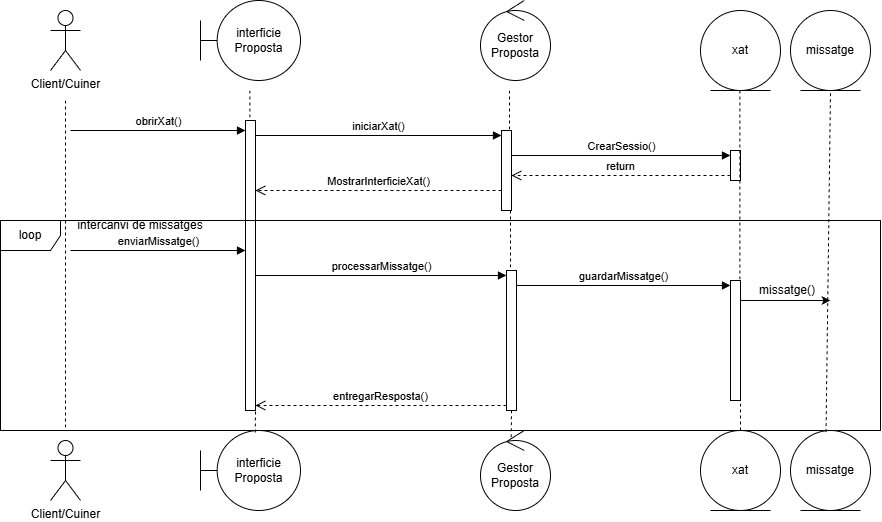

The diagram above was exported from draw.io. Its source (the exported page's mxGraphModel, read from the mxfile embedded in the PNG):
<mxGraphModel dx="1269" dy="828" grid="1" gridSize="10" guides="1" tooltips="1" connect="1" arrows="1" fold="1" page="1" pageScale="1" pageWidth="827" pageHeight="1169" math="0" shadow="0">
  <root>
    <mxCell id="0" />
    <mxCell id="1" parent="0" />
    <mxCell id="43Z9NCTiecDJDi4GHcWN-2" parent="1" style="shape=umlActor;verticalLabelPosition=bottom;verticalAlign=top;html=1;" value="Client/Cuiner" vertex="1">
      <mxGeometry height="60" width="30" x="60" y="10" as="geometry" />
    </mxCell>
    <mxCell id="43Z9NCTiecDJDi4GHcWN-3" parent="1" style="shape=umlActor;verticalLabelPosition=bottom;verticalAlign=top;html=1;" value="Client/Cuiner" vertex="1">
      <mxGeometry height="60" width="30" x="60" y="440" as="geometry" />
    </mxCell>
    <mxCell id="43Z9NCTiecDJDi4GHcWN-4" parent="1" style="shape=umlBoundary;whiteSpace=wrap;html=1;" value="interficie Proposta" vertex="1">
      <mxGeometry height="80" width="100" x="210" as="geometry" />
    </mxCell>
    <mxCell id="43Z9NCTiecDJDi4GHcWN-5" parent="1" style="shape=umlBoundary;whiteSpace=wrap;html=1;" value="&lt;div&gt;interficie Proposta&lt;/div&gt;" vertex="1">
      <mxGeometry height="80" width="100" x="210" y="430" as="geometry" />
    </mxCell>
    <mxCell id="43Z9NCTiecDJDi4GHcWN-6" parent="1" style="ellipse;shape=umlControl;whiteSpace=wrap;html=1;" value="Gestor&lt;div&gt;Proposta&lt;/div&gt;" vertex="1">
      <mxGeometry height="80" width="70" x="490" as="geometry" />
    </mxCell>
    <mxCell id="43Z9NCTiecDJDi4GHcWN-7" parent="1" style="ellipse;shape=umlControl;whiteSpace=wrap;html=1;" value="Gestor&lt;div&gt;Proposta&lt;/div&gt;" vertex="1">
      <mxGeometry height="80" width="70" x="490" y="430" as="geometry" />
    </mxCell>
    <mxCell id="43Z9NCTiecDJDi4GHcWN-8" parent="1" style="ellipse;shape=umlEntity;whiteSpace=wrap;html=1;" value="xat" vertex="1">
      <mxGeometry height="80" width="80" x="710" y="10" as="geometry" />
    </mxCell>
    <mxCell id="43Z9NCTiecDJDi4GHcWN-9" parent="1" style="ellipse;shape=umlEntity;whiteSpace=wrap;html=1;" value="xat" vertex="1">
      <mxGeometry height="80" width="80" x="710" y="430" as="geometry" />
    </mxCell>
    <mxCell id="43Z9NCTiecDJDi4GHcWN-10" edge="1" parent="1" style="edgeStyle=none;rounded=0;orthogonalLoop=1;jettySize=auto;html=1;endArrow=none;endFill=0;dashed=1;">
      <mxGeometry relative="1" as="geometry">
        <mxPoint x="75" y="100" as="sourcePoint" />
        <mxPoint x="75" y="430" as="targetPoint" />
      </mxGeometry>
    </mxCell>
    <mxCell id="43Z9NCTiecDJDi4GHcWN-11" edge="1" parent="1" source="43Z9NCTiecDJDi4GHcWN-15" style="edgeStyle=none;rounded=0;orthogonalLoop=1;jettySize=auto;html=1;endArrow=none;endFill=0;dashed=1;">
      <mxGeometry relative="1" as="geometry">
        <mxPoint x="259.40999999999997" y="90" as="sourcePoint" />
        <mxPoint x="259.40999999999997" y="410" as="targetPoint" />
      </mxGeometry>
    </mxCell>
    <mxCell id="43Z9NCTiecDJDi4GHcWN-12" edge="1" parent="1" style="edgeStyle=none;rounded=0;orthogonalLoop=1;jettySize=auto;html=1;endArrow=none;endFill=0;dashed=1;">
      <mxGeometry relative="1" as="geometry">
        <mxPoint x="519" y="410" as="sourcePoint" />
        <mxPoint x="519" y="410" as="targetPoint" />
      </mxGeometry>
    </mxCell>
    <mxCell id="43Z9NCTiecDJDi4GHcWN-14" edge="1" parent="1" style="edgeStyle=none;rounded=0;orthogonalLoop=1;jettySize=auto;html=1;endArrow=none;endFill=0;dashed=1;" target="43Z9NCTiecDJDi4GHcWN-15" value="">
      <mxGeometry relative="1" as="geometry">
        <mxPoint x="259.40999999999997" y="90" as="sourcePoint" />
        <mxPoint x="259.40999999999997" y="410" as="targetPoint" />
      </mxGeometry>
    </mxCell>
    <mxCell id="43Z9NCTiecDJDi4GHcWN-15" parent="1" style="html=1;points=[[0,0,0,0,5],[0,1,0,0,-5],[1,0,0,0,5],[1,1,0,0,-5]];perimeter=orthogonalPerimeter;outlineConnect=0;targetShapes=umlLifeline;portConstraint=eastwest;newEdgeStyle={&quot;curved&quot;:0,&quot;rounded&quot;:0};" value="" vertex="1">
      <mxGeometry height="290" width="10" x="255" y="120" as="geometry" />
    </mxCell>
    <mxCell id="43Z9NCTiecDJDi4GHcWN-16" edge="1" parent="1" style="edgeStyle=none;rounded=0;orthogonalLoop=1;jettySize=auto;html=1;endArrow=none;endFill=0;dashed=1;" value="">
      <mxGeometry relative="1" as="geometry">
        <mxPoint x="519" y="90" as="sourcePoint" />
        <mxPoint x="519" y="130" as="targetPoint" />
      </mxGeometry>
    </mxCell>
    <mxCell id="43Z9NCTiecDJDi4GHcWN-17" edge="1" parent="1" style="edgeStyle=none;rounded=0;orthogonalLoop=1;jettySize=auto;html=1;endArrow=none;endFill=0;dashed=1;" value="">
      <mxGeometry relative="1" as="geometry">
        <mxPoint x="520" y="210" as="sourcePoint" />
        <mxPoint x="520" y="270" as="targetPoint" />
      </mxGeometry>
    </mxCell>
    <mxCell id="43Z9NCTiecDJDi4GHcWN-18" parent="1" style="shape=umlFrame;whiteSpace=wrap;html=1;pointerEvents=0;" value="loop" vertex="1">
      <mxGeometry height="210" width="880" x="10" y="220" as="geometry" />
    </mxCell>
    <mxCell id="43Z9NCTiecDJDi4GHcWN-19" edge="1" parent="1" source="43Z9NCTiecDJDi4GHcWN-23" style="edgeStyle=none;rounded=0;orthogonalLoop=1;jettySize=auto;html=1;endArrow=none;endFill=0;dashed=1;" value="">
      <mxGeometry relative="1" as="geometry">
        <mxPoint x="749.4100000000001" y="90" as="sourcePoint" />
        <mxPoint x="749.4099999999999" y="310" as="targetPoint" />
      </mxGeometry>
    </mxCell>
    <mxCell id="43Z9NCTiecDJDi4GHcWN-20" parent="1" style="html=1;points=[[0,0,0,0,5],[0,1,0,0,-5],[1,0,0,0,5],[1,1,0,0,-5]];perimeter=orthogonalPerimeter;outlineConnect=0;targetShapes=umlLifeline;portConstraint=eastwest;newEdgeStyle={&quot;curved&quot;:0,&quot;rounded&quot;:0};" value="" vertex="1">
      <mxGeometry height="140" width="10" x="516" y="270" as="geometry" />
    </mxCell>
    <mxCell id="43Z9NCTiecDJDi4GHcWN-21" edge="1" parent="1" source="43Z9NCTiecDJDi4GHcWN-15" style="html=1;verticalAlign=bottom;endArrow=block;curved=0;rounded=0;entryX=0;entryY=0;entryDx=0;entryDy=5;" target="43Z9NCTiecDJDi4GHcWN-20" value="processarMissatge()">
      <mxGeometry relative="1" as="geometry">
        <mxPoint x="446" y="275" as="sourcePoint" />
      </mxGeometry>
    </mxCell>
    <mxCell id="43Z9NCTiecDJDi4GHcWN-22" edge="1" parent="1" source="43Z9NCTiecDJDi4GHcWN-20" style="html=1;verticalAlign=bottom;endArrow=open;dashed=1;endSize=8;curved=0;rounded=0;exitX=0;exitY=1;exitDx=0;exitDy=-5;entryX=1;entryY=1;entryDx=0;entryDy=-5;entryPerimeter=0;" target="43Z9NCTiecDJDi4GHcWN-15" value="entregarResposta()">
      <mxGeometry relative="1" as="geometry">
        <mxPoint x="370" y="600.6666666666665" as="targetPoint" />
      </mxGeometry>
    </mxCell>
    <mxCell id="43Z9NCTiecDJDi4GHcWN-24" edge="1" parent="1" source="43Z9NCTiecDJDi4GHcWN-20" style="html=1;verticalAlign=bottom;endArrow=block;curved=0;rounded=0;entryX=0;entryY=0;entryDx=0;entryDy=5;" target="43Z9NCTiecDJDi4GHcWN-23" value="guardarMissatge()">
      <mxGeometry relative="1" as="geometry">
        <mxPoint x="670" y="315" as="sourcePoint" />
      </mxGeometry>
    </mxCell>
    <mxCell id="43Z9NCTiecDJDi4GHcWN-28" parent="1" style="text;html=1;whiteSpace=wrap;strokeColor=none;fillColor=none;align=center;verticalAlign=middle;rounded=0;" value="intercanvi de missatges" vertex="1">
      <mxGeometry height="30" width="160" x="70" y="210" as="geometry" />
    </mxCell>
    <mxCell id="43Z9NCTiecDJDi4GHcWN-29" parent="1" style="html=1;points=[[0,0,0,0,5],[0,1,0,0,-5],[1,0,0,0,5],[1,1,0,0,-5]];perimeter=orthogonalPerimeter;outlineConnect=0;targetShapes=umlLifeline;portConstraint=eastwest;newEdgeStyle={&quot;curved&quot;:0,&quot;rounded&quot;:0};" value="" vertex="1">
      <mxGeometry height="80" width="10" x="511" y="130" as="geometry" />
    </mxCell>
    <mxCell id="43Z9NCTiecDJDi4GHcWN-30" edge="1" parent="1" source="43Z9NCTiecDJDi4GHcWN-15" style="html=1;verticalAlign=bottom;endArrow=block;curved=0;rounded=0;entryX=0;entryY=0;entryDx=0;entryDy=5;" target="43Z9NCTiecDJDi4GHcWN-29" value="iniciarXat()">
      <mxGeometry relative="1" as="geometry">
        <mxPoint x="441" y="155" as="sourcePoint" />
      </mxGeometry>
    </mxCell>
    <mxCell id="43Z9NCTiecDJDi4GHcWN-31" edge="1" parent="1" style="html=1;verticalAlign=bottom;endArrow=open;dashed=1;endSize=8;curved=0;rounded=0;exitX=0;exitY=1;exitDx=0;exitDy=-5;" value="MostrarInterficieXat()">
      <mxGeometry relative="1" as="geometry">
        <mxPoint x="511" y="190" as="sourcePoint" />
        <mxPoint x="265" y="190" as="targetPoint" />
      </mxGeometry>
    </mxCell>
    <mxCell id="43Z9NCTiecDJDi4GHcWN-32" parent="1" style="html=1;points=[[0,0,0,0,5],[0,1,0,0,-5],[1,0,0,0,5],[1,1,0,0,-5]];perimeter=orthogonalPerimeter;outlineConnect=0;targetShapes=umlLifeline;portConstraint=eastwest;newEdgeStyle={&quot;curved&quot;:0,&quot;rounded&quot;:0};" value="" vertex="1">
      <mxGeometry height="30" width="10" x="740" y="150" as="geometry" />
    </mxCell>
    <mxCell id="43Z9NCTiecDJDi4GHcWN-33" edge="1" parent="1" source="43Z9NCTiecDJDi4GHcWN-29" style="html=1;verticalAlign=bottom;endArrow=block;curved=0;rounded=0;entryX=0;entryY=0;entryDx=0;entryDy=5;" target="43Z9NCTiecDJDi4GHcWN-32" value="CrearSessio()">
      <mxGeometry relative="1" as="geometry">
        <mxPoint x="670" y="135" as="sourcePoint" />
      </mxGeometry>
    </mxCell>
    <mxCell id="43Z9NCTiecDJDi4GHcWN-34" edge="1" parent="1" source="43Z9NCTiecDJDi4GHcWN-32" style="html=1;verticalAlign=bottom;endArrow=open;dashed=1;endSize=8;curved=0;rounded=0;exitX=0;exitY=1;exitDx=0;exitDy=-5;" target="43Z9NCTiecDJDi4GHcWN-29" value="return">
      <mxGeometry relative="1" as="geometry">
        <mxPoint x="670" y="205" as="targetPoint" />
      </mxGeometry>
    </mxCell>
    <mxCell id="43Z9NCTiecDJDi4GHcWN-35" edge="1" parent="1" style="html=1;verticalAlign=bottom;endArrow=block;curved=0;rounded=0;entryX=0;entryY=0;entryDx=0;entryDy=5;" value="obrirXat()">
      <mxGeometry relative="1" as="geometry">
        <mxPoint x="80" y="130" as="sourcePoint" />
        <mxPoint x="255" y="130" as="targetPoint" />
      </mxGeometry>
    </mxCell>
    <mxCell id="43Z9NCTiecDJDi4GHcWN-36" edge="1" parent="1" style="html=1;verticalAlign=bottom;endArrow=block;curved=0;rounded=0;entryX=0;entryY=0;entryDx=0;entryDy=5;" value="enviarMissatge()">
      <mxGeometry relative="1" as="geometry">
        <mxPoint x="80" y="250" as="sourcePoint" />
        <mxPoint x="255" y="250" as="targetPoint" />
      </mxGeometry>
    </mxCell>
    <mxCell id="43Z9NCTiecDJDi4GHcWN-49" edge="1" parent="1" style="edgeStyle=none;rounded=0;orthogonalLoop=1;jettySize=auto;html=1;endArrow=none;endFill=0;dashed=1;" target="43Z9NCTiecDJDi4GHcWN-23" value="">
      <mxGeometry relative="1" as="geometry">
        <mxPoint x="749.4100000000001" y="90" as="sourcePoint" />
        <mxPoint x="749.4099999999999" y="310" as="targetPoint" />
      </mxGeometry>
    </mxCell>
    <mxCell id="43Z9NCTiecDJDi4GHcWN-23" parent="1" style="html=1;points=[[0,0,0,0,5],[0,1,0,0,-5],[1,0,0,0,5],[1,1,0,0,-5]];perimeter=orthogonalPerimeter;outlineConnect=0;targetShapes=umlLifeline;portConstraint=eastwest;newEdgeStyle={&quot;curved&quot;:0,&quot;rounded&quot;:0};" value="" vertex="1">
      <mxGeometry height="120" width="10" x="740" y="280" as="geometry" />
    </mxCell>
    <mxCell id="43Z9NCTiecDJDi4GHcWN-50" edge="1" parent="1" style="edgeStyle=none;rounded=0;orthogonalLoop=1;jettySize=auto;html=1;endArrow=none;endFill=0;dashed=1;" value="">
      <mxGeometry relative="1" as="geometry">
        <mxPoint x="749.4099999999999" y="398.81999999999994" as="sourcePoint" />
        <mxPoint x="749.4099999999999" y="398.82" as="targetPoint" />
      </mxGeometry>
    </mxCell>
    <mxCell id="mkLVmFaxG9ncAfRklhEl-1" parent="1" style="ellipse;shape=umlEntity;whiteSpace=wrap;html=1;" value="missatge&lt;span style=&quot;color: rgba(0, 0, 0, 0); font-family: monospace; font-size: 0px; text-align: start; text-wrap-mode: nowrap;&quot;&gt;%3CmxGraphModel%3E%3Croot%3E%3CmxCell%20id%3D%220%22%2F%3E%3CmxCell%20id%3D%221%22%20parent%3D%220%22%2F%3E%3CmxCell%20id%3D%222%22%20parent%3D%221%22%20style%3D%22ellipse%3Bshape%3DumlEntity%3BwhiteSpace%3Dwrap%3Bhtml%3D1%3B%22%20value%3D%22xat%22%20vertex%3D%221%22%3E%3CmxGeometry%20height%3D%2280%22%20width%3D%2280%22%20x%3D%22710%22%20y%3D%2210%22%20as%3D%22geometry%22%2F%3E%3C%2FmxCell%3E%3C%2Froot%3E%3C%2FmxGraphModel%3E&lt;/span&gt;" vertex="1">
      <mxGeometry height="80" width="80" x="800" y="10" as="geometry" />
    </mxCell>
    <mxCell id="mkLVmFaxG9ncAfRklhEl-4" parent="1" style="ellipse;shape=umlEntity;whiteSpace=wrap;html=1;" value="missatge" vertex="1">
      <mxGeometry height="80" width="80" x="800" y="430" as="geometry" />
    </mxCell>
    <mxCell id="mkLVmFaxG9ncAfRklhEl-5" edge="1" parent="1" source="mkLVmFaxG9ncAfRklhEl-4" style="endArrow=none;dashed=1;html=1;rounded=0;exitX=0.444;exitY=0.021;exitDx=0;exitDy=0;exitPerimeter=0;" value="">
      <mxGeometry height="50" relative="1" width="50" as="geometry">
        <mxPoint x="790" y="140" as="sourcePoint" />
        <mxPoint x="840" y="90" as="targetPoint" />
      </mxGeometry>
    </mxCell>
    <mxCell id="mkLVmFaxG9ncAfRklhEl-6" edge="1" parent="1" style="endArrow=classic;html=1;rounded=0;" value="">
      <mxGeometry height="50" relative="1" width="50" as="geometry">
        <mxPoint x="750" y="300" as="sourcePoint" />
        <mxPoint x="840" y="300" as="targetPoint" />
      </mxGeometry>
    </mxCell>
    <mxCell id="mkLVmFaxG9ncAfRklhEl-7" parent="1" style="text;html=1;whiteSpace=wrap;strokeColor=none;fillColor=none;align=center;verticalAlign=middle;rounded=0;" value="missatge()" vertex="1">
      <mxGeometry height="20" width="60" x="767" y="280" as="geometry" />
    </mxCell>
    <mxCell id="mkLVmFaxG9ncAfRklhEl-8" edge="1" parent="1" source="43Z9NCTiecDJDi4GHcWN-5" style="endArrow=none;dashed=1;html=1;rounded=0;exitX=0.548;exitY=0.025;exitDx=0;exitDy=0;exitPerimeter=0;" value="">
      <mxGeometry height="50" relative="1" width="50" as="geometry">
        <mxPoint x="215" y="460" as="sourcePoint" />
        <mxPoint x="265" y="410" as="targetPoint" />
      </mxGeometry>
    </mxCell>
    <mxCell id="mkLVmFaxG9ncAfRklhEl-9" edge="1" parent="1" source="43Z9NCTiecDJDi4GHcWN-7" style="endArrow=none;dashed=1;html=1;rounded=0;exitX=0.438;exitY=0.085;exitDx=0;exitDy=0;exitPerimeter=0;" value="">
      <mxGeometry height="50" relative="1" width="50" as="geometry">
        <mxPoint x="471" y="460" as="sourcePoint" />
        <mxPoint x="521" y="410" as="targetPoint" />
      </mxGeometry>
    </mxCell>
    <mxCell id="mkLVmFaxG9ncAfRklhEl-10" edge="1" parent="1" source="43Z9NCTiecDJDi4GHcWN-9" style="endArrow=none;dashed=1;html=1;rounded=0;exitX=0.5;exitY=0;exitDx=0;exitDy=0;" value="">
      <mxGeometry height="50" relative="1" width="50" as="geometry">
        <mxPoint x="700" y="450" as="sourcePoint" />
        <mxPoint x="750" y="400" as="targetPoint" />
      </mxGeometry>
    </mxCell>
  </root>
</mxGraphModel>